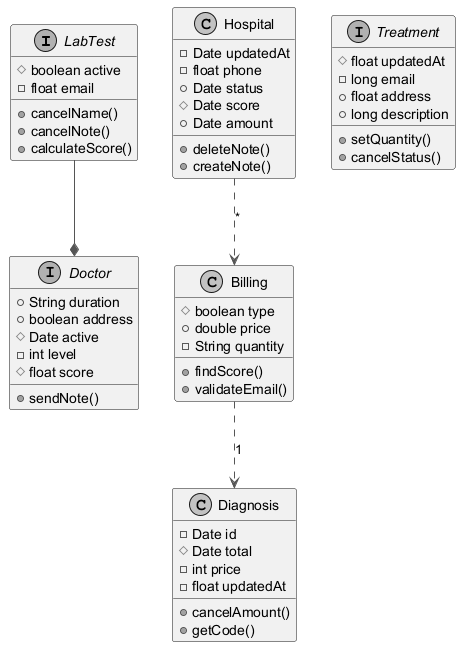

The diagram above was rendered by PlantUML. Its source (embedded in the PNG):
@startuml
skinparam monochrome true
skinparam ArrowColor #555555
interface LabTest {
  #boolean active
  -float email
  +cancelName()
  +cancelNote()
  +calculateScore()
}
class Hospital {
  -Date updatedAt
  -float phone
  +Date status
  #Date score
  +Date amount
  +deleteNote()
  +createNote()
}
class Diagnosis {
  -Date id
  #Date total
  -int price
  -float updatedAt
  +cancelAmount()
  +getCode()
}
interface Treatment {
  #float updatedAt
  -long email
  +float address
  +long description
  +setQuantity()
  +cancelStatus()
}
interface Doctor {
  +String duration
  +boolean address
  #Date active
  -int level
  #float score
  +sendNote()
}
class Billing {
  #boolean type
  +double price
  -String quantity
  +findScore()
  +validateEmail()
}
LabTest --* Doctor
Billing ..> Diagnosis : "1"
Hospital ..> Billing : "*"
@enduml